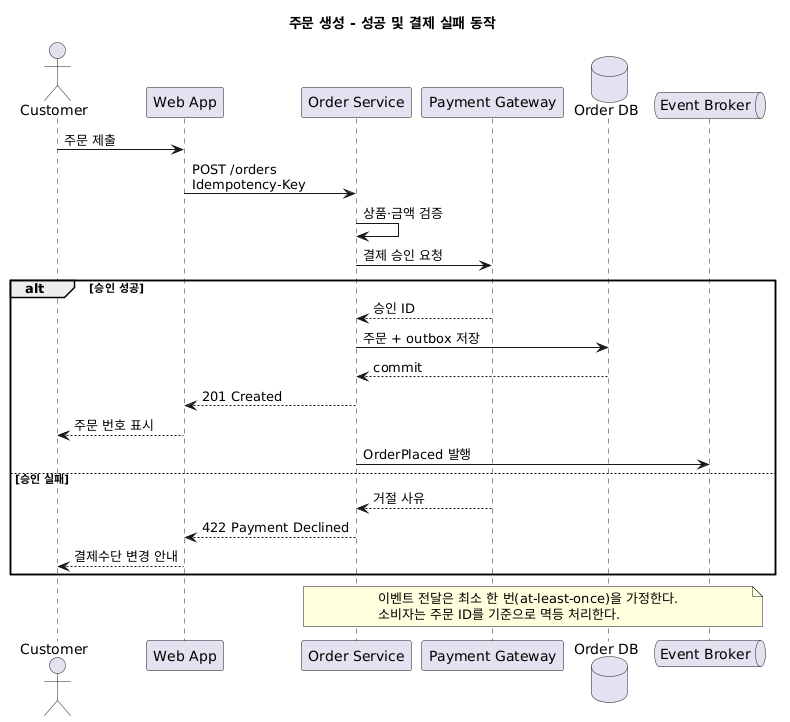

The diagram above was rendered by PlantUML. Its source (embedded in the PNG):
@startuml
title 주문 생성 - 성공 및 결제 실패 동작
actor Customer
participant "Web App" as Web
participant "Order Service" as Order
participant "Payment Gateway" as Payment
database "Order DB" as DB
queue "Event Broker" as Broker

Customer -> Web : 주문 제출
Web -> Order : POST /orders\nIdempotency-Key
Order -> Order : 상품·금액 검증
Order -> Payment : 결제 승인 요청

alt 승인 성공
  Payment --> Order : 승인 ID
  Order -> DB : 주문 + outbox 저장
  DB --> Order : commit
  Order --> Web : 201 Created
  Web --> Customer : 주문 번호 표시
  Order -> Broker : OrderPlaced 발행
else 승인 실패
  Payment --> Order : 거절 사유
  Order --> Web : 422 Payment Declined
  Web --> Customer : 결제수단 변경 안내
end

note over Order,Broker
  이벤트 전달은 최소 한 번(at-least-once)을 가정한다.
  소비자는 주문 ID를 기준으로 멱등 처리한다.
end note
@enduml